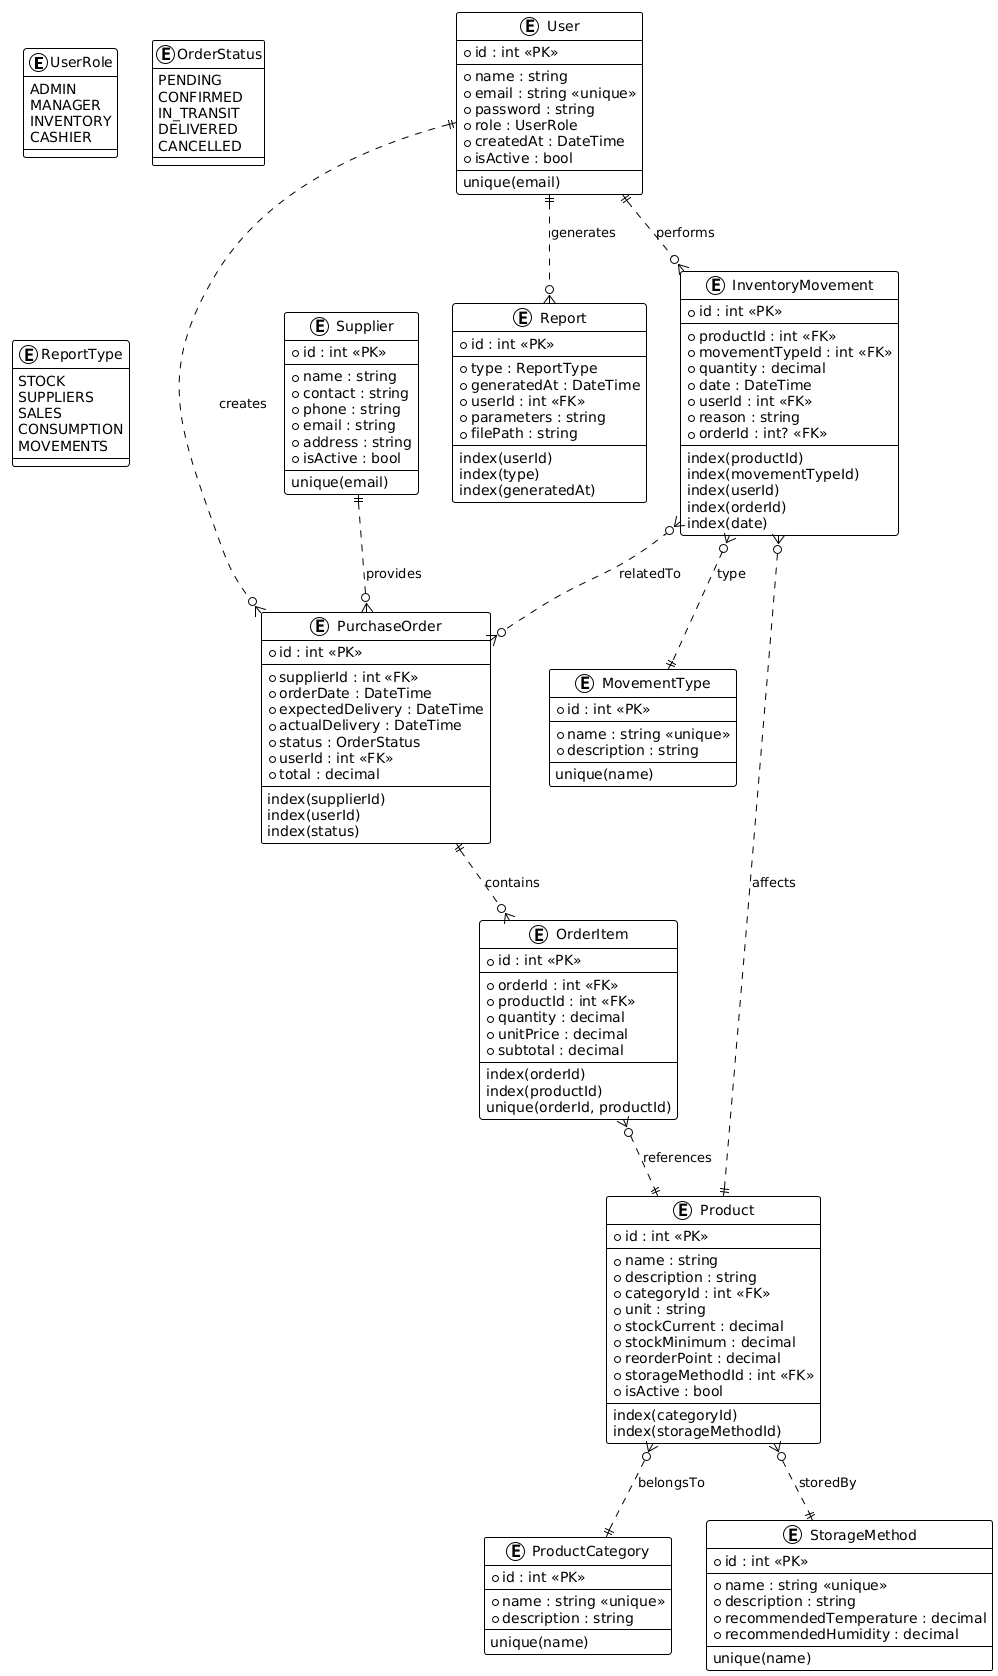

The diagram above was rendered by PlantUML. Its source (embedded in the PNG):
@startuml
!theme plain

skinparam entity {
  BackgroundColor White
  BorderColor Black
}

' --- ENUMS ---
enum UserRole {
  ADMIN
  MANAGER
  INVENTORY
  CASHIER
}

enum OrderStatus {
  PENDING
  CONFIRMED
  IN_TRANSIT
  DELIVERED
  CANCELLED
}

enum ReportType {
  STOCK
  SUPPLIERS
  SALES
  CONSUMPTION
  MOVEMENTS
}

' --- ENTITIES (PascalCase) & COLUMNS (camelCase) ---

entity User {
  * id : int <<PK>>
  --
  * name : string
  * email : string <<unique>>
  * password : string
  * role : UserRole
  * createdAt : DateTime
  * isActive : bool
  --
  unique(email)
}

entity ProductCategory {
  * id : int <<PK>>
  --
  * name : string <<unique>>
  * description : string
  --
  unique(name)
}

entity StorageMethod {
  * id : int <<PK>>
  --
  * name : string <<unique>>
  * description : string
  * recommendedTemperature : decimal
  * recommendedHumidity : decimal
  --
  unique(name)
}

entity Product {
  * id : int <<PK>>
  --
  * name : string
  * description : string
  * categoryId : int <<FK>>
  * unit : string
  * stockCurrent : decimal
  * stockMinimum : decimal
  * reorderPoint : decimal
  * storageMethodId : int <<FK>>
  * isActive : bool
  --
  index(categoryId)
  index(storageMethodId)
}

entity Supplier {
  * id : int <<PK>>
  --
  * name : string
  * contact : string
  * phone : string
  * email : string
  * address : string
  * isActive : bool
  --
  unique(email)
}

entity PurchaseOrder {
  * id : int <<PK>>
  --
  * supplierId : int <<FK>>
  * orderDate : DateTime
  * expectedDelivery : DateTime
  * actualDelivery : DateTime
  * status : OrderStatus
  * userId : int <<FK>>
  * total : decimal
  --
  index(supplierId)
  index(userId)
  index(status)
}

entity OrderItem {
  * id : int <<PK>>
  --
  * orderId : int <<FK>>
  * productId : int <<FK>>
  * quantity : decimal
  * unitPrice : decimal
  * subtotal : decimal
  --
  index(orderId)
  index(productId)
  unique(orderId, productId)
}

entity MovementType {
  * id : int <<PK>>
  --
  * name : string <<unique>>
  * description : string
  --
  unique(name)
}

entity InventoryMovement {
  * id : int <<PK>>
  --
  * productId : int <<FK>>
  * movementTypeId : int <<FK>>
  * quantity : decimal
  * date : DateTime
  * userId : int <<FK>>
  * reason : string
  * orderId : int? <<FK>>
  --
  index(productId)
  index(movementTypeId)
  index(userId)
  index(orderId)
  index(date)
}

entity Report {
  * id : int <<PK>>
  --
  * type : ReportType
  * generatedAt : DateTime
  * userId : int <<FK>>
  * parameters : string
  * filePath : string
  --
  index(userId)
  index(type)
  index(generatedAt)
}

' --- RELATIONSHIPS ---

User ||..o{ InventoryMovement : performs
User ||..o{ PurchaseOrder : creates
User ||..o{ Report : generates

Product }o..|| ProductCategory : belongsTo
Product }o..|| StorageMethod : storedBy

Supplier ||..o{ PurchaseOrder : provides

PurchaseOrder ||..o{ OrderItem : contains
OrderItem }o..|| Product : references

InventoryMovement }o..|| Product : affects
InventoryMovement }o..o{ PurchaseOrder : relatedTo
InventoryMovement }o..|| MovementType : type
@enduml